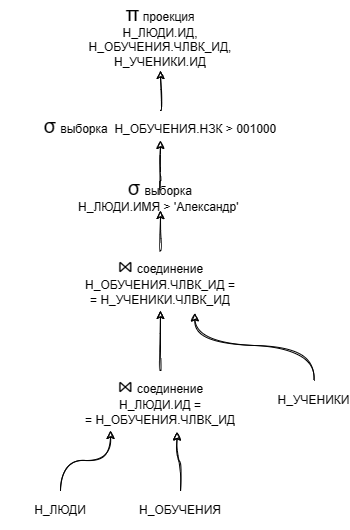

The diagram above was exported from draw.io. Its source (the exported page's mxGraphModel, read from the mxfile embedded in the PNG):
<mxGraphModel dx="1126" dy="619" grid="1" gridSize="10" guides="1" tooltips="1" connect="1" arrows="1" fold="1" page="1" pageScale="1" pageWidth="827" pageHeight="1169" math="0" shadow="0">
  <root>
    <mxCell id="T6Ul83kBEjmkVFzNCQ_f-0" />
    <mxCell id="T6Ul83kBEjmkVFzNCQ_f-1" parent="T6Ul83kBEjmkVFzNCQ_f-0" />
    <mxCell id="RGj8w30DiluyUhZ4qjV7-1" style="edgeStyle=orthogonalEdgeStyle;orthogonalLoop=1;jettySize=auto;html=1;entryX=0.25;entryY=1;entryDx=0;entryDy=0;sketch=1;curved=1;" parent="T6Ul83kBEjmkVFzNCQ_f-1" source="Dy1aNOdIB9b6zMX3uRbU-0" target="Dy1aNOdIB9b6zMX3uRbU-3" edge="1">
      <mxGeometry relative="1" as="geometry" />
    </mxCell>
    <mxCell id="Dy1aNOdIB9b6zMX3uRbU-0" value="Н_ЛЮДИ" style="text;html=1;strokeColor=none;fillColor=none;align=center;verticalAlign=middle;whiteSpace=wrap;shadow=0;glass=0;sketch=1;" parent="T6Ul83kBEjmkVFzNCQ_f-1" vertex="1">
      <mxGeometry x="510" y="500" width="120" height="40" as="geometry" />
    </mxCell>
    <mxCell id="RGj8w30DiluyUhZ4qjV7-0" style="edgeStyle=orthogonalEdgeStyle;orthogonalLoop=1;jettySize=auto;html=1;entryX=0.583;entryY=1.025;entryDx=0;entryDy=0;sketch=1;curved=1;entryPerimeter=0;" parent="T6Ul83kBEjmkVFzNCQ_f-1" source="Dy1aNOdIB9b6zMX3uRbU-1" target="Dy1aNOdIB9b6zMX3uRbU-3" edge="1">
      <mxGeometry relative="1" as="geometry" />
    </mxCell>
    <mxCell id="Dy1aNOdIB9b6zMX3uRbU-1" value="Н_ОБУЧЕНИЯ" style="text;html=1;strokeColor=none;fillColor=none;align=center;verticalAlign=middle;whiteSpace=wrap;shadow=0;glass=0;sketch=1;" parent="T6Ul83kBEjmkVFzNCQ_f-1" vertex="1">
      <mxGeometry x="630" y="500" width="120" height="40" as="geometry" />
    </mxCell>
    <mxCell id="RGj8w30DiluyUhZ4qjV7-3" style="edgeStyle=orthogonalEdgeStyle;orthogonalLoop=1;jettySize=auto;html=1;entryX=0.672;entryY=1.042;entryDx=0;entryDy=0;sketch=1;curved=1;entryPerimeter=0;exitX=0.5;exitY=0;exitDx=0;exitDy=0;" parent="T6Ul83kBEjmkVFzNCQ_f-1" source="Dy1aNOdIB9b6zMX3uRbU-2" target="NnMXxXzFN04NFoUpeeiy-0" edge="1">
      <mxGeometry relative="1" as="geometry" />
    </mxCell>
    <mxCell id="Dy1aNOdIB9b6zMX3uRbU-2" value="Н_УЧЕНИКИ" style="text;html=1;strokeColor=none;fillColor=none;align=center;verticalAlign=middle;whiteSpace=wrap;shadow=0;glass=0;sketch=1;" parent="T6Ul83kBEjmkVFzNCQ_f-1" vertex="1">
      <mxGeometry x="790" y="390" width="67" height="40" as="geometry" />
    </mxCell>
    <mxCell id="RGj8w30DiluyUhZ4qjV7-2" style="edgeStyle=orthogonalEdgeStyle;orthogonalLoop=1;jettySize=auto;html=1;entryX=0.5;entryY=1;entryDx=0;entryDy=0;sketch=1;curved=1;" parent="T6Ul83kBEjmkVFzNCQ_f-1" source="Dy1aNOdIB9b6zMX3uRbU-3" target="NnMXxXzFN04NFoUpeeiy-0" edge="1">
      <mxGeometry relative="1" as="geometry" />
    </mxCell>
    <mxCell id="Dy1aNOdIB9b6zMX3uRbU-3" value="&lt;font style=&quot;border-color: var(--border-color); font-size: 20px;&quot;&gt;⋈&lt;/font&gt;&lt;font style=&quot;border-color: var(--border-color);&quot;&gt;&amp;nbsp;&lt;/font&gt;соединение&lt;br&gt;Н_ЛЮДИ.ИД =&lt;br&gt;= Н_ОБУЧЕНИЯ.ЧЛВК_ИД" style="text;html=1;strokeColor=none;fillColor=none;align=center;verticalAlign=middle;whiteSpace=wrap;shadow=0;glass=0;sketch=1;" parent="T6Ul83kBEjmkVFzNCQ_f-1" vertex="1">
      <mxGeometry x="570" y="380" width="200" height="60" as="geometry" />
    </mxCell>
    <mxCell id="80s9S10xAOaPuQ9aNUIw-0" style="edgeStyle=orthogonalEdgeStyle;curved=1;rounded=0;sketch=1;orthogonalLoop=1;jettySize=auto;html=1;" parent="T6Ul83kBEjmkVFzNCQ_f-1" source="NnMXxXzFN04NFoUpeeiy-0" target="iI1NOXYv_pXlsd6w7gvJ-0" edge="1">
      <mxGeometry relative="1" as="geometry" />
    </mxCell>
    <mxCell id="NnMXxXzFN04NFoUpeeiy-0" value="&lt;font style=&quot;border-color: var(--border-color); font-size: 20px;&quot;&gt;⋈&lt;/font&gt;&lt;font style=&quot;border-color: var(--border-color);&quot;&gt;&amp;nbsp;&lt;/font&gt;соединение&lt;br&gt;Н_ОБУЧЕНИЯ.ЧЛВК_ИД&amp;nbsp;=&lt;br&gt;= Н_УЧЕНИКИ.ЧЛВК_ИД" style="text;html=1;strokeColor=none;fillColor=none;align=center;verticalAlign=middle;whiteSpace=wrap;shadow=0;glass=0;sketch=1;" parent="T6Ul83kBEjmkVFzNCQ_f-1" vertex="1">
      <mxGeometry x="570" y="260" width="200" height="60" as="geometry" />
    </mxCell>
    <mxCell id="80s9S10xAOaPuQ9aNUIw-2" style="edgeStyle=orthogonalEdgeStyle;curved=1;rounded=0;sketch=1;orthogonalLoop=1;jettySize=auto;html=1;entryX=0.5;entryY=1;entryDx=0;entryDy=0;" parent="T6Ul83kBEjmkVFzNCQ_f-1" source="NC11IIJHhl1W22TtWdWG-0" target="80s9S10xAOaPuQ9aNUIw-1" edge="1">
      <mxGeometry relative="1" as="geometry" />
    </mxCell>
    <mxCell id="iI1NOXYv_pXlsd6w7gvJ-0" value="&lt;font style=&quot;border-color: var(--border-color); font-size: 20px;&quot;&gt;σ&lt;/font&gt;&lt;font style=&quot;border-color: var(--border-color); font-size: 15px;&quot;&gt;&amp;nbsp;&lt;/font&gt;выборка&lt;br&gt;Н_ЛЮДИ.ИМЯ &amp;gt; 'Александр'&amp;nbsp;" style="text;html=1;strokeColor=none;fillColor=none;align=center;verticalAlign=middle;whiteSpace=wrap;rounded=0;shadow=0;glass=0;sketch=1;" parent="T6Ul83kBEjmkVFzNCQ_f-1" vertex="1">
      <mxGeometry x="530" y="190" width="280" height="30" as="geometry" />
    </mxCell>
    <mxCell id="80s9S10xAOaPuQ9aNUIw-1" value="&lt;font style=&quot;border-color: var(--border-color); font-size: 20px;&quot;&gt;π&lt;/font&gt;&amp;nbsp;проекция&lt;br&gt;Н_ЛЮДИ.ИД,&lt;br&gt;Н_ОБУЧЕНИЯ.ЧЛВК_ИД,&lt;br&gt;Н_УЧЕНИКИ.ИД" style="text;html=1;strokeColor=none;fillColor=none;align=center;verticalAlign=middle;whiteSpace=wrap;rounded=0;shadow=0;glass=0;sketch=1;" parent="T6Ul83kBEjmkVFzNCQ_f-1" vertex="1">
      <mxGeometry x="570" y="10" width="200" height="70" as="geometry" />
    </mxCell>
    <mxCell id="NC11IIJHhl1W22TtWdWG-1" value="" style="edgeStyle=orthogonalEdgeStyle;curved=1;rounded=0;sketch=1;orthogonalLoop=1;jettySize=auto;html=1;entryX=0.5;entryY=1;entryDx=0;entryDy=0;" edge="1" parent="T6Ul83kBEjmkVFzNCQ_f-1" source="iI1NOXYv_pXlsd6w7gvJ-0" target="NC11IIJHhl1W22TtWdWG-0">
      <mxGeometry relative="1" as="geometry">
        <mxPoint x="670" y="190" as="sourcePoint" />
        <mxPoint x="670" y="100" as="targetPoint" />
      </mxGeometry>
    </mxCell>
    <mxCell id="NC11IIJHhl1W22TtWdWG-0" value="&lt;font style=&quot;border-color: var(--border-color); font-size: 20px;&quot;&gt;σ&lt;/font&gt;&lt;font style=&quot;border-color: var(--border-color); font-size: 15px;&quot;&gt;&amp;nbsp;&lt;/font&gt;выборка&amp;nbsp;&amp;nbsp;Н_ОБУЧЕНИЯ.НЗК &amp;gt; 001000" style="text;html=1;strokeColor=none;fillColor=none;align=center;verticalAlign=middle;whiteSpace=wrap;rounded=0;shadow=0;glass=0;sketch=1;" vertex="1" parent="T6Ul83kBEjmkVFzNCQ_f-1">
      <mxGeometry x="530" y="120" width="280" height="30" as="geometry" />
    </mxCell>
  </root>
</mxGraphModel>